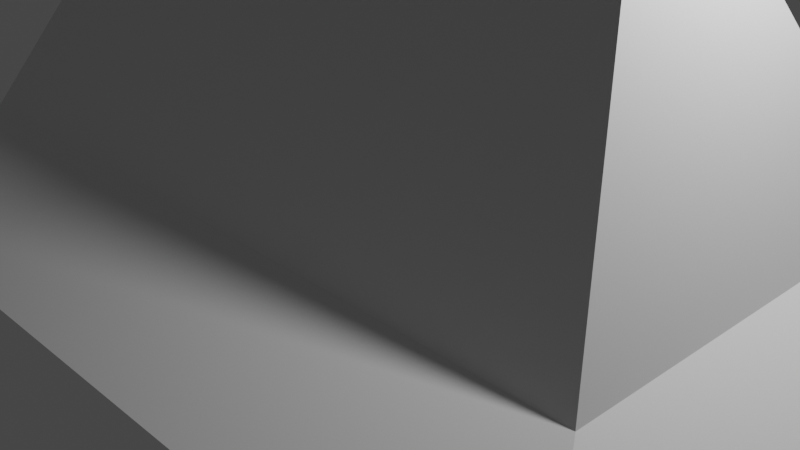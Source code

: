 # Source: Rumah-Adat-Joglo.blend  (saved by Blender 3.4.6; exported with 4.5.12 LTS)
import bpy
from mathutils import Matrix  # noqa: F401  (used for matrix-valued properties, if any)

bpy.ops.wm.read_factory_settings(use_empty=True)
scene = bpy.context.scene
scene.name = 'Scene'

# ---- collections
col_collection = bpy.data.collections.new('Collection'); scene.collection.children.link(col_collection)

# ---- world
world_world = bpy.data.worlds.new('World'); scene.world = world_world
world_world.use_nodes = True; world_world.node_tree.nodes.clear()
_N = world_world.node_tree.nodes; _L = world_world.node_tree.links
n0 = _N.new('ShaderNodeOutputWorld'); n0.name = 'World Output'; n0.location = (300, 300)
n1 = _N.new('ShaderNodeBackground'); n1.name = 'Background'; n1.location = (10, 300)
n1.inputs[0].default_value = (0.05088, 0.05088, 0.05088, 1.0)
_L.new(n1.outputs[0], n0.inputs[0])
n0.is_active_output = True
world_world.color = (0.05088, 0.05088, 0.05088)
world_world.use_sun_shadow = False
world_world.sun_shadow_jitter_overblur = 0.0

# ---- cameras
cam_camera = bpy.data.cameras.new('Camera')
cam_camera.clip_end = 100.0
cam_camera.ortho_scale = 7.314

# ---- lights
light_light = bpy.data.lights.new('Light', 'POINT')
light_light.transmission_factor = 0.0
light_light.energy = 1000.0
light_light.shadow_soft_size = 0.1
light_light.shadow_maximum_resolution = 0.006
light_light.use_absolute_resolution = True

# ---- meshes
me_plane = bpy.data.meshes.new('Plane')
me_plane.from_pydata([(-5.0, -2.5, 0.0), (5.0, -2.5, 0.0), (-5.0, 2.5, 0.0), (5.0, 2.5, 0.0), (-2.5, 1.192e-07, 4.5), (-2.5, -1.192e-07, 4.5), (2.5, -1.192e-07, 4.5), (2.5, 1.192e-07, 4.5), (-4.0, 1.5, 0.7), (-4.0, -1.5, 0.7), (4.0, -1.5, 0.7), (4.0, 1.5, 0.7)], [], [(5, 6, 7, 4), (9, 8, 2, 0), (10, 9, 0, 1), (11, 10, 1, 3), (8, 11, 3, 2), (5, 4, 8, 9), (6, 5, 9, 10), (7, 6, 10, 11), (4, 7, 11, 8)])
_uv = me_plane.uv_layers.new(name='UVMap')
_uv.uv.foreach_set('vector', [0.25, 0.5, 0.75, 0.5, 0.75, 0.5, 0.25, 0.5, 0.1, 0.2, 0.1, 0.8, 0.0, 1.0, 0.0, 0.0, 0.9, 0.2, 0.1, 0.2, 0.0, 0.0, 1.0, 0.0, 0.9, 0.8, 0.9, 0.2, 1.0, 0.0, 1.0, 1.0, 0.1, 0.8, 0.9, 0.8, 1.0, 1.0, 0.0, 1.0, 0.25, 0.5, 0.25, 0.5, 0.1, 0.8, 0.1, 0.2, 0.75, 0.5, 0.25, 0.5, 0.1, 0.2, 0.9, 0.2, 0.75, 0.5, 0.75, 0.5, 0.9, 0.2, 0.9, 0.8, 0.25, 0.5, 0.75, 0.5, 0.9, 0.8, 0.1, 0.8])
me_plane.update()

# ---- objects
ob_light = bpy.data.objects.new('Light', light_light)
ob_camera = bpy.data.objects.new('Camera', cam_camera)
ob_atap = bpy.data.objects.new('Atap', me_plane)

# ---- transforms, parenting, visibility, modifiers, constraints
ob_light.location = (4.076, 1.005, 5.904)
ob_light.rotation_euler = (0.6503, 0.05522, 1.866)
ob_light.lock_rotations_4d = False
ob_light.empty_display_type = 'ARROWS'
ob_light.color = (0.0, 0.0, 0.0, 0.0)
ob_light.lineart.crease_threshold = 0.0
ob_camera.location = (7.359, -6.926, 4.958)
ob_camera.rotation_euler = (1.109, 0.0, 0.8149)
ob_camera.lock_rotations_4d = False
ob_camera.empty_display_type = 'ARROWS'
ob_camera.color = (0.0, 0.0, 0.0, 0.0)
ob_camera.display_type = 'WIRE'
ob_camera.lineart.crease_threshold = 0.0
ob_atap.location = (0.0, 0.0, 0.0)
ob_atap.scale = (1.0, 1.5, 1.0)

# ---- collection membership
col_collection.objects.link(ob_light)
col_collection.objects.link(ob_camera)
col_collection.objects.link(ob_atap)

# ---- scene / render settings (as saved in the file)
scene.camera = ob_camera
scene.frame_start = 1; scene.frame_end = 250; scene.frame_set(1)
scene.render.engine = 'BLENDER_EEVEE_NEXT'
scene.cycles.sampling_pattern = 'TABULATED_SOBOL'
scene.cycles.use_light_tree = False
scene.view_settings.view_transform = 'Filmic'
bpy.context.view_layer.update()
